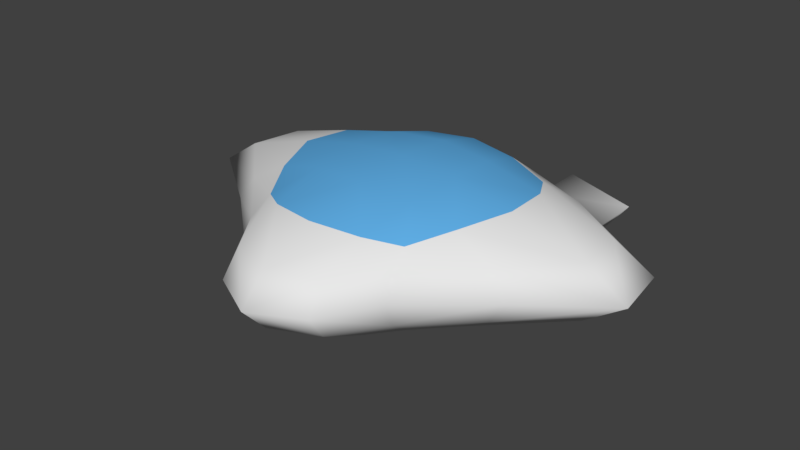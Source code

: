 # Source: Nave.blend  (saved by Blender 2.79.0; exported with 4.5.12 LTS)
import bpy
from mathutils import Matrix  # noqa: F401  (used for matrix-valued properties, if any)

bpy.ops.wm.read_factory_settings(use_empty=True)
scene = bpy.context.scene
scene.name = 'Scene'

# ---- collections
col_collection_1 = bpy.data.collections.new('Collection 1'); scene.collection.children.link(col_collection_1)

# ---- materials (node trees are filled in below, after node groups)
mat_nave = bpy.data.materials.new('Nave')
mat_nave.alpha_threshold = 0.0
mat_nave.use_transparent_shadow = False
mat_nave.roughness = 0.5
mat_nave.line_color = (0.0, 0.0, 0.0, 1.0)
mat_cabina = bpy.data.materials.new('Cabina')
mat_cabina.alpha_threshold = 0.0
mat_cabina.use_transparent_shadow = False
mat_cabina.diffuse_color = (0.1181, 0.4311, 0.8, 1.0)
mat_cabina.roughness = 0.5

# ---- material node trees

# ---- world
world_world = bpy.data.worlds.new('World'); scene.world = world_world
world_world.color = (0.05088, 0.05088, 0.05088)
world_world.use_sun_shadow = False
world_world.sun_shadow_jitter_overblur = 0.0
world_world.cycles.sampling_method = 'MANUAL'

# ---- meshes
me_nave = bpy.data.meshes.new('Nave')
me_nave.from_pydata([(4.54e-08, 1.062e-07, -0.8785), (0.3509, 2.235e-08, -0.8194), (-2.235e-08, -0.3514, -0.8194), (-0.3509, 1.565e-07, -0.8194), (1.043e-07, 0.3507, -0.8194), (0.3264, 0.3264, -0.7639), (0.3251, -0.3264, -0.7639), (-0.3251, -0.3264, -0.7639), (-0.3264, 0.3264, -0.7639), (-1.136e-07, -1.648e-07, 0.8785), (0.0, 0.3507, 0.8194), (-0.3509, -4.47e-08, 0.8194), (-2.235e-07, -0.3514, 0.8194), (0.3509, -2.682e-07, 0.8194), (0.3264, 0.3264, 0.7639), (-0.3264, 0.3264, 0.7639), (-0.3251, -0.3264, 0.7639), (0.3251, -0.3264, 0.7639), (1.402, -2.664e-07, -1.654e-24), (1.353, 0.3507, 0.0), (1.16, -3.053e-07, 0.3507), (0.9236, -0.3514, 0.0), (1.16, -1.788e-07, -0.3507), (1.12, 0.3264, -0.3264), (1.12, 0.3264, 0.3264), (0.8229, -0.3264, 0.3264), (0.8229, -0.3264, -0.3264), (-2.582e-07, -1.207, 0.0), (0.2967, -1.055, 0.0), (-3.019e-07, -1.055, 0.3507), (-0.2967, -1.055, 4.235e-22), (-1.927e-07, -1.055, -0.3507), (0.2846, -0.9449, -0.3264), (0.2846, -0.9449, 0.3264), (-0.2846, -0.9449, 0.3264), (-0.2846, -0.9449, -0.3264), (-1.402, 1.807e-07, 0.0), (-0.9236, -0.3514, 0.0), (-1.16, 1.265e-07, 0.3507), (-1.353, 0.3507, 0.0), (-1.16, 1.861e-07, -0.3507), (-0.8229, -0.3264, -0.3264), (-0.8229, -0.3264, 0.3264), (-1.12, 0.3264, 0.3264), (-1.12, 0.3264, -0.3264), (1.963e-07, 0.8785, 0.0), (0.3689, 0.8194, 0.0), (1.788e-07, 0.8194, -0.3507), (-0.3689, 0.8194, 0.0), (1.714e-07, 0.8194, 0.3507), (0.3364, 0.7639, 0.3264), (0.3364, 0.7639, -0.3264), (-0.3364, 0.7639, -0.3264), (-0.3364, 0.7639, 0.3264), (0.6837, 0.3021, -0.599), (0.7132, -7.109e-08, -0.6432), (0.5994, -0.3021, -0.599), (0.3038, 0.599, -0.599), (1.462e-07, 0.6432, -0.6432), (-0.3038, 0.599, -0.599), (0.7445, 0.599, -0.3021), (0.8539, 0.6432, 0.0), (0.7445, 0.599, 0.3021), (0.2848, -0.6662, -0.599), (-1.026e-07, -0.728, -0.6432), (-0.2848, -0.6662, -0.599), (0.4888, -0.6662, -0.3021), (0.4856, -0.728, 0.0), (0.4888, -0.6662, 0.3021), (-0.5994, -0.3021, -0.599), (-0.7132, 1.837e-07, -0.6432), (-0.6837, 0.3021, -0.599), (-0.4888, -0.6662, -0.3021), (-0.4856, -0.728, 0.0), (-0.4888, -0.6662, 0.3021), (-0.7445, 0.599, -0.3021), (-0.8539, 0.6432, 0.0), (-0.7445, 0.599, 0.3021), (0.6837, 0.3021, 0.599), (0.7132, -3.312e-07, 0.6432), (0.5994, -0.3021, 0.599), (0.3038, 0.599, 0.599), (1.146e-07, 0.6432, 0.6432), (-0.3038, 0.599, 0.599), (0.2848, -0.6662, 0.599), (-2.955e-07, -0.728, 0.6432), (-0.2848, -0.6662, 0.599), (-0.5994, -0.3021, 0.599), (-0.7132, 6.289e-08, 0.6432), (-0.6837, 0.3021, 0.599), (0.5676, 0.5093, -0.5093), (0.4614, -0.545, -0.5093), (-0.4614, -0.545, -0.5093), (-0.5676, 0.5093, -0.5093), (0.5676, 0.5093, 0.5093), (0.4614, -0.545, 0.5093), (-0.4614, -0.545, 0.5093), (-0.5676, 0.5093, 0.5093), (0.3689, 1.159, 0.0), (0.8539, 0.9826, 0.0), (0.3364, 1.103, -0.3264), (0.7445, 0.9384, -0.3021), (-0.3689, 1.159, 0.0), (-0.8539, 0.9826, 0.0), (-0.3364, 1.103, -0.3264), (-0.7445, 0.9384, -0.3021)], [], [(0, 4, 5, 1), (1, 5, 54, 55), (4, 58, 57, 5), (5, 57, 90, 54), (0, 1, 6, 2), (2, 6, 63, 64), (1, 55, 56, 6), (6, 56, 91, 63), (0, 2, 7, 3), (3, 7, 69, 70), (2, 64, 65, 7), (7, 65, 92, 69), (0, 3, 8, 4), (4, 8, 59, 58), (3, 70, 71, 8), (8, 71, 93, 59), (9, 13, 14, 10), (10, 14, 81, 82), (13, 79, 78, 14), (14, 78, 94, 81), (9, 10, 15, 11), (11, 15, 89, 88), (10, 82, 83, 15), (15, 83, 97, 89), (9, 11, 16, 12), (12, 16, 86, 85), (11, 88, 87, 16), (16, 87, 96, 86), (9, 12, 17, 13), (13, 17, 80, 79), (12, 85, 84, 17), (17, 84, 95, 80), (18, 22, 23, 19), (19, 23, 60, 61), (22, 55, 54, 23), (23, 54, 90, 60), (18, 19, 24, 20), (20, 24, 78, 79), (19, 61, 62, 24), (24, 62, 94, 78), (18, 20, 25, 21), (21, 25, 68, 67), (20, 79, 80, 25), (25, 80, 95, 68), (18, 21, 26, 22), (22, 26, 56, 55), (21, 67, 66, 26), (26, 66, 91, 56), (27, 31, 32, 28), (28, 32, 66, 67), (31, 64, 63, 32), (32, 63, 91, 66), (27, 28, 33, 29), (29, 33, 84, 85), (28, 67, 68, 33), (33, 68, 95, 84), (27, 29, 34, 30), (30, 34, 74, 73), (29, 85, 86, 34), (34, 86, 96, 74), (27, 30, 35, 31), (31, 35, 65, 64), (30, 73, 72, 35), (35, 72, 92, 65), (36, 40, 41, 37), (37, 41, 72, 73), (40, 70, 69, 41), (41, 69, 92, 72), (36, 37, 42, 38), (38, 42, 87, 88), (37, 73, 74, 42), (42, 74, 96, 87), (36, 38, 43, 39), (39, 43, 77, 76), (38, 88, 89, 43), (43, 89, 97, 77), (36, 39, 44, 40), (40, 44, 71, 70), (39, 76, 75, 44), (44, 75, 93, 71), (45, 49, 50, 46), (46, 50, 62, 61), (49, 82, 81, 50), (50, 81, 94, 62), (45, 46, 51, 47), (47, 51, 57, 58), (46, 61, 99, 98), (51, 60, 90, 57), (45, 47, 52, 48), (48, 52, 104, 102), (47, 58, 59, 52), (52, 59, 93, 75), (45, 48, 53, 49), (49, 53, 83, 82), (48, 76, 77, 53), (53, 77, 97, 83), (98, 99, 101, 100), (102, 104, 105, 103), (60, 51, 100, 101), (52, 75, 105, 104), (76, 48, 102, 103), (61, 60, 101, 99), (75, 76, 103, 105), (51, 46, 98, 100)])
me_nave.polygons.foreach_set('use_smooth', [True] * 104)
me_nave.polygons.foreach_set('material_index', [0, 0, 0, 0, 0, 0, 0, 0, 0, 0, 0, 0, 0, 0, 0, 0, 1, 1, 1, 1, 1, 1, 1, 1, 1, 1, 1, 1, 1, 1, 1, 1, 0, 0, 0, 0, 0, 0, 0, 0, 0, 0, 0, 0, 0, 0, 0, 0, 0, 0, 0, 0, 0, 0, 0, 0, 0, 0, 0, 0, 0, 0, 0, 0, 0, 0, 0, 0, 0, 0, 0, 0, 0, 0, 0, 0, 0, 0, 0, 0, 0, 0, 0, 0, 0, 0, 0, 0, 0, 0, 0, 0, 0, 0, 0, 0, 1, 1, 0, 0, 0, 0, 0, 0])
_uv = me_nave.uv_layers.new(name='UVMap')
_uv.uv.foreach_set('vector', [0.4882, 0.2214, 0.5289, 0.3736, 0.6397, 0.3419, 0.6103, 0.197, 0.6103, 0.197, 0.6397, 0.3419, 0.7613, 0.343, 0.7365, 0.2104, 0.5289, 0.3736, 0.5629, 0.5432, 0.6635, 0.503, 0.6397, 0.3419, 0.6397, 0.3419, 0.6635, 0.503, 0.745, 0.466, 0.7613, 0.343, 0.4882, 0.2214, 0.6103, 0.197, 0.5634, 0.0956, 0.4473, 0.1085, 0.4473, 0.1085, 0.5634, 0.0956, 0.5099, 0.02764, 0.4036, 0.02537, 0.6103, 0.197, 0.7365, 0.2104, 0.6618, 0.1255, 0.5634, 0.0956, 0.5634, 0.0956, 0.6618, 0.1255, 0.5855, 0.08123, 0.5099, 0.02764, 0.4882, 0.2214, 0.4473, 0.1085, 0.3371, 0.1775, 0.366, 0.2854, 0.366, 0.2854, 0.3371, 0.1775, 0.2443, 0.2765, 0.2398, 0.3901, 0.4473, 0.1085, 0.4036, 0.02537, 0.3116, 0.09939, 0.3371, 0.1775, 0.3371, 0.1775, 0.3116, 0.09939, 0.2642, 0.1975, 0.2443, 0.2765, 0.4882, 0.2214, 0.366, 0.2854, 0.4124, 0.4242, 0.5289, 0.3736, 0.5289, 0.3736, 0.4124, 0.4242, 0.452, 0.5795, 0.5629, 0.5432, 0.366, 0.2854, 0.2398, 0.3901, 0.2852, 0.5153, 0.4124, 0.4242, 0.4124, 0.4242, 0.2852, 0.5153, 0.3497, 0.609, 0.452, 0.5795, 0.3764, 0.6717, 0.5615, 0.5608, 0.6061, 0.7474, 0.4381, 0.8668, 0.4381, 0.8668, 0.6061, 0.7474, 0.6422, 0.8348, 0.4896, 0.9558, 0.5615, 0.5608, 0.7528, 0.3794, 0.7904, 0.5577, 0.6061, 0.7474, 0.6061, 0.7474, 0.7904, 0.5577, 0.7656, 0.6665, 0.6422, 0.8348, 0.3764, 0.6717, 0.4381, 0.8668, 0.2616, 0.8899, 0.1912, 0.714, 0.1912, 0.714, 0.2616, 0.8899, 0.06878, 0.8561, 0.0, 0.6907, 0.4381, 0.8668, 0.4896, 0.9558, 0.3215, 0.9674, 0.2616, 0.8899, 0.2616, 0.8899, 0.3215, 0.9674, 0.1665, 0.9142, 0.06878, 0.8561, 0.3764, 0.6717, 0.1912, 0.714, 0.1474, 0.4626, 0.3145, 0.4075, 0.3145, 0.4075, 0.1474, 0.4626, 0.1088, 0.1357, 0.2482, 0.05886, 0.1912, 0.714, 0.0, 0.6907, 0.00686, 0.4425, 0.1474, 0.4626, 0.1474, 0.4626, 0.00686, 0.4425, 0.03692, 0.2014, 0.1088, 0.1357, 0.3764, 0.6717, 0.3145, 0.4075, 0.4905, 0.3207, 0.5615, 0.5608, 0.5615, 0.5608, 0.4905, 0.3207, 0.6395, 0.1809, 0.7528, 0.3794, 0.3145, 0.4075, 0.2482, 0.05886, 0.4094, 0.01136, 0.4905, 0.3207, 0.4905, 0.3207, 0.4094, 0.01136, 0.5239, 0.0, 0.6395, 0.1809, 0.9763, 0.3393, 0.8922, 0.2522, 0.9162, 0.3886, 1.0, 0.4779, 1.0, 0.4779, 0.9162, 0.3886, 0.817, 0.547, 0.8602, 0.6513, 0.8922, 0.2522, 0.7365, 0.2104, 0.7613, 0.343, 0.9162, 0.3886, 0.9162, 0.3886, 0.7613, 0.343, 0.745, 0.466, 0.817, 0.547, 0.9763, 0.3393, 1.0, 0.4779, 0.9162, 0.6075, 0.8922, 0.4873, 0.8922, 0.4873, 0.9162, 0.6075, 0.7613, 0.7447, 0.7365, 0.6418, 1.0, 0.4779, 0.8602, 0.6513, 0.817, 0.7496, 0.9162, 0.6075, 0.9162, 0.6075, 0.817, 0.7496, 0.745, 0.8075, 0.7613, 0.7447, 0.9763, 0.3393, 0.8922, 0.4873, 0.7368, 0.3984, 0.769, 0.2669, 0.769, 0.2669, 0.7368, 0.3984, 0.581, 0.3041, 0.5727, 0.1799, 0.8922, 0.4873, 0.7365, 0.6418, 0.6618, 0.5272, 0.7368, 0.3984, 0.7368, 0.3984, 0.6618, 0.5272, 0.5855, 0.4227, 0.581, 0.3041, 0.9763, 0.3393, 0.769, 0.2669, 0.7368, 0.1796, 0.8922, 0.2522, 0.8922, 0.2522, 0.7368, 0.1796, 0.6618, 0.1255, 0.7365, 0.2104, 0.769, 0.2669, 0.5727, 0.1799, 0.581, 0.1015, 0.7368, 0.1796, 0.7368, 0.1796, 0.581, 0.1015, 0.5855, 0.08123, 0.6618, 0.1255, 0.348, 0.06025, 0.3656, 0.0, 0.4775, 0.01382, 0.4689, 0.08021, 0.4689, 0.08021, 0.4775, 0.01382, 0.581, 0.1015, 0.5727, 0.1799, 0.3656, 0.0, 0.4036, 0.02537, 0.5099, 0.02764, 0.4775, 0.01382, 0.4775, 0.01382, 0.5099, 0.02764, 0.5855, 0.08123, 0.581, 0.1015, 0.348, 0.06025, 0.4689, 0.08021, 0.4775, 0.2327, 0.3656, 0.2352, 0.3656, 0.2352, 0.4775, 0.2327, 0.5099, 0.4293, 0.4036, 0.4567, 0.4689, 0.08021, 0.5727, 0.1799, 0.581, 0.3041, 0.4775, 0.2327, 0.4775, 0.2327, 0.581, 0.3041, 0.5855, 0.4227, 0.5099, 0.4293, 0.348, 0.06025, 0.3656, 0.2352, 0.2793, 0.3044, 0.2623, 0.155, 0.2623, 0.155, 0.2793, 0.3044, 0.2406, 0.4272, 0.2345, 0.3022, 0.3656, 0.2352, 0.4036, 0.4567, 0.3116, 0.501, 0.2793, 0.3044, 0.2793, 0.3044, 0.3116, 0.501, 0.2642, 0.539, 0.2406, 0.4272, 0.348, 0.06025, 0.2623, 0.155, 0.2793, 0.08553, 0.3656, 0.0, 0.3656, 0.0, 0.2793, 0.08553, 0.3116, 0.09939, 0.4036, 0.02537, 0.2623, 0.155, 0.2345, 0.3022, 0.2406, 0.2246, 0.2793, 0.08553, 0.2793, 0.08553, 0.2406, 0.2246, 0.2642, 0.1975, 0.3116, 0.09939, 0.0, 0.6925, 0.08411, 0.5445, 0.1637, 0.3869, 0.1257, 0.4996, 0.1257, 0.4996, 0.1637, 0.3869, 0.2406, 0.2246, 0.2345, 0.3022, 0.08411, 0.5445, 0.2398, 0.3901, 0.2443, 0.2765, 0.1637, 0.3869, 0.1637, 0.3869, 0.2443, 0.2765, 0.2642, 0.1975, 0.2406, 0.2246, 0.0, 0.6925, 0.1257, 0.4996, 0.1637, 0.6058, 0.08411, 0.7797, 0.08411, 0.7797, 0.1637, 0.6058, 0.2443, 0.6782, 0.2398, 0.8214, 0.1257, 0.4996, 0.2345, 0.3022, 0.2406, 0.4272, 0.1637, 0.6058, 0.1637, 0.6058, 0.2406, 0.4272, 0.2642, 0.539, 0.2443, 0.6782, 0.0, 0.6925, 0.08411, 0.7797, 0.136, 0.8897, 0.05782, 0.8188, 0.05782, 0.8188, 0.136, 0.8897, 0.2985, 0.9372, 0.2655, 0.8664, 0.08411, 0.7797, 0.2398, 0.8214, 0.2852, 0.917, 0.136, 0.8897, 0.136, 0.8897, 0.2852, 0.917, 0.3497, 0.9505, 0.2985, 0.9372, 0.0, 0.6925, 0.05782, 0.8188, 0.136, 0.6709, 0.08411, 0.5445, 0.08411, 0.5445, 0.136, 0.6709, 0.2852, 0.5153, 0.2398, 0.3901, 0.05782, 0.8188, 0.2655, 0.8664, 0.2985, 0.7346, 0.136, 0.6709, 0.136, 0.6709, 0.2985, 0.7346, 0.3497, 0.609, 0.2852, 0.5153, 0.5902, 0.8477, 0.5834, 0.943, 0.694, 0.8714, 0.7118, 0.7789, 0.7118, 0.7789, 0.694, 0.8714, 0.817, 0.7496, 0.8602, 0.6513, 0.5834, 0.943, 0.5629, 0.9745, 0.6635, 0.9047, 0.694, 0.8714, 0.694, 0.8714, 0.6635, 0.9047, 0.745, 0.8075, 0.817, 0.7496, 0.5902, 0.8477, 0.7118, 0.7789, 0.694, 0.6526, 0.5834, 0.7078, 0.5834, 0.7078, 0.694, 0.6526, 0.6635, 0.503, 0.5629, 0.5432, 0.7118, 0.7789, 0.8602, 0.6513, 0.8997, 0.7794, 0.7512, 0.9071, 0.694, 0.6526, 0.817, 0.547, 0.745, 0.466, 0.6635, 0.503, 0.5902, 0.8477, 0.5834, 0.7078, 0.4598, 0.7373, 0.4549, 0.8718, 0.4549, 0.8718, 0.4598, 0.7373, 0.4992, 0.8655, 0.4943, 1.0, 0.5834, 0.7078, 0.5629, 0.5432, 0.452, 0.5795, 0.4598, 0.7373, 0.4598, 0.7373, 0.452, 0.5795, 0.3497, 0.609, 0.2985, 0.7346, 0.5902, 0.8477, 0.4549, 0.8718, 0.4598, 0.9562, 0.5834, 0.943, 0.5834, 0.943, 0.4598, 0.9562, 0.452, 0.9812, 0.5629, 0.9745, 0.4549, 0.8718, 0.2655, 0.8664, 0.2985, 0.9372, 0.4598, 0.9562, 0.4598, 0.9562, 0.2985, 0.9372, 0.3497, 0.9505, 0.452, 0.9812, 0.7512, 0.9071, 0.8997, 0.7794, 0.8564, 0.6752, 0.7335, 0.7807, 0.4943, 1.0, 0.4992, 0.8655, 0.3379, 0.8628, 0.305, 0.9946, 0.817, 0.547, 0.694, 0.6526, 0.7335, 0.7807, 0.8564, 0.6752, 0.4598, 0.7373, 0.2985, 0.7346, 0.3379, 0.8628, 0.4992, 0.8655, 0.2655, 0.8664, 0.4549, 0.8718, 0.4943, 1.0, 0.305, 0.9946, 0.8602, 0.6513, 0.817, 0.547, 0.8564, 0.6752, 0.8997, 0.7794, 0.2985, 0.7346, 0.2655, 0.8664, 0.305, 0.9946, 0.3379, 0.8628, 0.694, 0.6526, 0.7118, 0.7789, 0.7512, 0.9071, 0.7335, 0.7807])
me_nave.materials.append(mat_nave)
me_nave.materials.append(mat_cabina)
me_nave.use_remesh_preserve_volume = False
me_nave.use_remesh_preserve_attributes = False
me_nave.use_mirror_vertex_groups = False
me_nave.update()

# ---- objects
ob_nave = bpy.data.objects.new('Nave', me_nave)

# ---- transforms, parenting, visibility, modifiers, constraints
ob_nave.location = (0.0, 0.0, 0.0)
ob_nave.scale = (1.0, 1.0, 0.4684)
ob_nave.lock_rotations_4d = False
ob_nave.empty_display_type = 'ARROWS'
ob_nave.lineart.crease_threshold = 0.0

# ---- collection membership
col_collection_1.objects.link(ob_nave)

# ---- scene / render settings (as saved in the file)
scene.frame_start = 1; scene.frame_end = 250; scene.frame_set(1)
scene.render.engine = 'BLENDER_EEVEE_NEXT'
scene.render.resolution_percentage = 50
scene.render.dither_intensity = 0.0
scene.cycles.use_denoising = False
scene.cycles.samples = 128
scene.cycles.sampling_pattern = 'TABULATED_SOBOL'
scene.cycles.use_adaptive_sampling = False
scene.cycles.use_light_tree = False
scene.cycles.blur_glossy = 0.0
scene.cycles.sample_clamp_indirect = 0.0
scene.view_settings.view_transform = 'Standard'
bpy.context.view_layer.update()

# ---- added for rendering (the .blend has no active camera and no usable light): camera, sun
cam_auto = bpy.data.cameras.new('AutoCamera')
cam_auto.lens = 50.0
cam_auto.sensor_width = 36.0
cam_auto.clip_end = 1000.0
ob_auto_camera = bpy.data.objects.new('AutoCamera', cam_auto)
scene.collection.objects.link(ob_auto_camera)
ob_auto_camera.location = (3.47839, -4.198, 2.78271)
ob_auto_camera.rotation_euler = (1.09748, -7.21219e-08, 0.694738)
scene.camera = ob_auto_camera
light_auto_sun = bpy.data.lights.new('AutoSun', 'SUN')
light_auto_sun.energy = 3.0
light_auto_sun.angle = 0.0523599
ob_auto_sun = bpy.data.objects.new('AutoSun', light_auto_sun)
scene.collection.objects.link(ob_auto_sun)
ob_auto_sun.rotation_euler = (0.872665, 0.174533, 0.523599)
bpy.context.view_layer.update()
